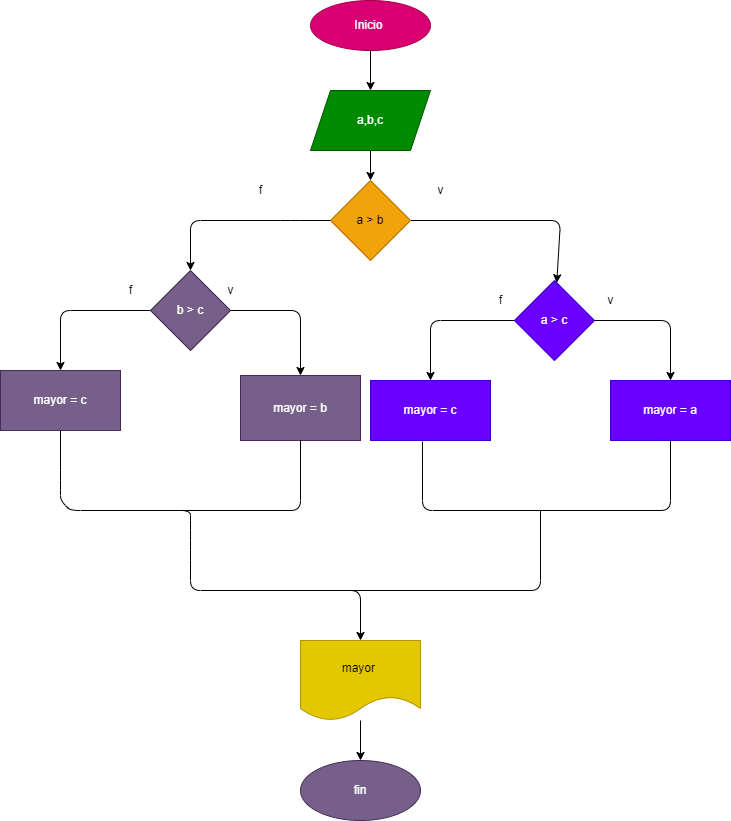

The diagram above was exported from draw.io. Its source (the exported page's mxGraphModel, read from the mxfile embedded in the PNG):
<mxGraphModel dx="1391" dy="214" grid="1" gridSize="10" guides="1" tooltips="1" connect="1" arrows="1" fold="1" page="1" pageScale="1" pageWidth="827" pageHeight="1169" math="0" shadow="0">
  <root>
    <mxCell id="0" />
    <mxCell id="1" parent="0" />
    <mxCell id="2" value="" style="edgeStyle=none;html=1;" edge="1" parent="1" source="3" target="5">
      <mxGeometry relative="1" as="geometry" />
    </mxCell>
    <mxCell id="3" value="Inicio&amp;nbsp;" style="ellipse;whiteSpace=wrap;html=1;fillColor=#d80073;fontColor=#ffffff;strokeColor=#A50040;" vertex="1" parent="1">
      <mxGeometry x="170" y="50" width="120" height="50" as="geometry" />
    </mxCell>
    <mxCell id="4" value="" style="edgeStyle=none;html=1;" edge="1" parent="1" source="5" target="8">
      <mxGeometry relative="1" as="geometry" />
    </mxCell>
    <mxCell id="5" value="a,b,c" style="shape=parallelogram;perimeter=parallelogramPerimeter;whiteSpace=wrap;html=1;fixedSize=1;fillColor=#008a00;strokeColor=#005700;fontColor=#ffffff;" vertex="1" parent="1">
      <mxGeometry x="170" y="140" width="120" height="60" as="geometry" />
    </mxCell>
    <mxCell id="6" value="" style="edgeStyle=none;html=1;" edge="1" parent="1" source="8" target="11">
      <mxGeometry relative="1" as="geometry">
        <Array as="points">
          <mxPoint x="420" y="270" />
        </Array>
      </mxGeometry>
    </mxCell>
    <mxCell id="7" value="" style="edgeStyle=none;html=1;" edge="1" parent="1" source="8" target="17">
      <mxGeometry relative="1" as="geometry">
        <Array as="points">
          <mxPoint x="150" y="270" />
          <mxPoint x="50" y="270" />
        </Array>
      </mxGeometry>
    </mxCell>
    <mxCell id="8" value="a &amp;gt; b" style="rhombus;whiteSpace=wrap;html=1;fillColor=#f0a30a;strokeColor=#BD7000;fontColor=#000000;" vertex="1" parent="1">
      <mxGeometry x="190" y="230" width="80" height="80" as="geometry" />
    </mxCell>
    <mxCell id="9" value="" style="edgeStyle=none;html=1;" edge="1" parent="1" source="11" target="12">
      <mxGeometry relative="1" as="geometry">
        <Array as="points">
          <mxPoint x="530" y="370" />
        </Array>
      </mxGeometry>
    </mxCell>
    <mxCell id="10" value="" style="edgeStyle=none;html=1;" edge="1" parent="1" source="11" target="13">
      <mxGeometry relative="1" as="geometry">
        <Array as="points">
          <mxPoint x="290" y="370" />
        </Array>
      </mxGeometry>
    </mxCell>
    <mxCell id="11" value="a &amp;gt; c" style="rhombus;whiteSpace=wrap;html=1;fillColor=#6a00ff;strokeColor=#3700CC;fontColor=#ffffff;" vertex="1" parent="1">
      <mxGeometry x="374" y="330" width="80" height="80" as="geometry" />
    </mxCell>
    <mxCell id="12" value="mayor = a" style="whiteSpace=wrap;html=1;fillColor=#6a00ff;strokeColor=#3700CC;fontColor=#ffffff;" vertex="1" parent="1">
      <mxGeometry x="470" y="430" width="120" height="60" as="geometry" />
    </mxCell>
    <mxCell id="13" value="mayor = c" style="whiteSpace=wrap;html=1;fillColor=#6a00ff;strokeColor=#3700CC;fontColor=#ffffff;" vertex="1" parent="1">
      <mxGeometry x="230" y="430" width="120" height="60" as="geometry" />
    </mxCell>
    <mxCell id="14" value="" style="endArrow=none;html=1;entryX=0.5;entryY=1;entryDx=0;entryDy=0;exitX=0.433;exitY=1.017;exitDx=0;exitDy=0;exitPerimeter=0;" edge="1" parent="1" source="13" target="12">
      <mxGeometry width="50" height="50" relative="1" as="geometry">
        <mxPoint x="410" y="560" as="sourcePoint" />
        <mxPoint x="370" y="540" as="targetPoint" />
        <Array as="points">
          <mxPoint x="282" y="560" />
          <mxPoint x="530" y="560" />
        </Array>
      </mxGeometry>
    </mxCell>
    <mxCell id="15" value="" style="edgeStyle=none;html=1;" edge="1" parent="1" source="17" target="18">
      <mxGeometry relative="1" as="geometry">
        <Array as="points">
          <mxPoint x="50" y="360" />
          <mxPoint x="-80" y="360" />
        </Array>
      </mxGeometry>
    </mxCell>
    <mxCell id="16" value="" style="edgeStyle=none;html=1;" edge="1" parent="1" source="17" target="19">
      <mxGeometry relative="1" as="geometry">
        <Array as="points">
          <mxPoint x="160" y="360" />
        </Array>
      </mxGeometry>
    </mxCell>
    <mxCell id="17" value="b &amp;gt; c" style="rhombus;whiteSpace=wrap;html=1;fillColor=#76608a;strokeColor=#432D57;fontColor=#ffffff;" vertex="1" parent="1">
      <mxGeometry x="10" y="320" width="80" height="80" as="geometry" />
    </mxCell>
    <mxCell id="18" value="mayor = c" style="whiteSpace=wrap;html=1;fillColor=#76608a;strokeColor=#432D57;fontColor=#ffffff;" vertex="1" parent="1">
      <mxGeometry x="-140" y="420" width="120" height="60" as="geometry" />
    </mxCell>
    <mxCell id="19" value="mayor = b" style="whiteSpace=wrap;html=1;fillColor=#76608a;strokeColor=#432D57;fontColor=#ffffff;" vertex="1" parent="1">
      <mxGeometry x="100" y="425" width="120" height="65" as="geometry" />
    </mxCell>
    <mxCell id="20" value="" style="endArrow=classic;html=1;entryX=0.5;entryY=0;entryDx=0;entryDy=0;" edge="1" parent="1" source="18" target="24">
      <mxGeometry width="50" height="50" relative="1" as="geometry">
        <mxPoint x="-80" y="490" as="sourcePoint" />
        <mxPoint x="210" y="680" as="targetPoint" />
        <Array as="points">
          <mxPoint x="-80" y="530" />
          <mxPoint x="-80" y="550" />
          <mxPoint x="-70" y="560" />
          <mxPoint x="50" y="560" />
          <mxPoint x="50" y="570" />
          <mxPoint x="50" y="600" />
          <mxPoint x="50" y="640" />
          <mxPoint x="220" y="640" />
        </Array>
      </mxGeometry>
    </mxCell>
    <mxCell id="21" value="" style="endArrow=none;html=1;entryX=0.5;entryY=1;entryDx=0;entryDy=0;" edge="1" parent="1">
      <mxGeometry width="50" height="50" relative="1" as="geometry">
        <mxPoint x="40" y="560" as="sourcePoint" />
        <mxPoint x="160" y="490" as="targetPoint" />
        <Array as="points">
          <mxPoint x="160" y="560" />
        </Array>
      </mxGeometry>
    </mxCell>
    <mxCell id="22" value="" style="endArrow=none;html=1;" edge="1" parent="1">
      <mxGeometry width="50" height="50" relative="1" as="geometry">
        <mxPoint x="180" y="640" as="sourcePoint" />
        <mxPoint x="400" y="560" as="targetPoint" />
        <Array as="points">
          <mxPoint x="400" y="640" />
        </Array>
      </mxGeometry>
    </mxCell>
    <mxCell id="23" value="" style="edgeStyle=none;html=1;" edge="1" parent="1" source="24" target="25">
      <mxGeometry relative="1" as="geometry" />
    </mxCell>
    <mxCell id="24" value="mayor&amp;nbsp;" style="shape=document;whiteSpace=wrap;html=1;boundedLbl=1;fillColor=#e3c800;fontColor=#000000;strokeColor=#B09500;" vertex="1" parent="1">
      <mxGeometry x="160" y="690" width="120" height="80" as="geometry" />
    </mxCell>
    <mxCell id="25" value="fin" style="ellipse;whiteSpace=wrap;html=1;fillColor=#76608a;fontColor=#ffffff;strokeColor=#432D57;" vertex="1" parent="1">
      <mxGeometry x="160" y="810" width="120" height="60" as="geometry" />
    </mxCell>
    <mxCell id="26" value="v" style="text;html=1;align=center;verticalAlign=middle;resizable=0;points=[];autosize=1;strokeColor=none;fillColor=none;" vertex="1" parent="1">
      <mxGeometry x="290" y="230" width="20" height="20" as="geometry" />
    </mxCell>
    <mxCell id="27" value="f" style="text;html=1;align=center;verticalAlign=middle;resizable=0;points=[];autosize=1;strokeColor=none;fillColor=none;" vertex="1" parent="1">
      <mxGeometry x="110" y="230" width="20" height="20" as="geometry" />
    </mxCell>
    <mxCell id="28" value="v" style="text;html=1;align=center;verticalAlign=middle;resizable=0;points=[];autosize=1;strokeColor=none;fillColor=none;" vertex="1" parent="1">
      <mxGeometry x="80" y="330" width="20" height="20" as="geometry" />
    </mxCell>
    <mxCell id="29" value="f" style="text;html=1;align=center;verticalAlign=middle;resizable=0;points=[];autosize=1;strokeColor=none;fillColor=none;" vertex="1" parent="1">
      <mxGeometry x="-20" y="330" width="20" height="20" as="geometry" />
    </mxCell>
    <mxCell id="30" value="v" style="text;html=1;align=center;verticalAlign=middle;resizable=0;points=[];autosize=1;strokeColor=none;fillColor=none;" vertex="1" parent="1">
      <mxGeometry x="460" y="340" width="20" height="20" as="geometry" />
    </mxCell>
    <mxCell id="31" value="f" style="text;html=1;align=center;verticalAlign=middle;resizable=0;points=[];autosize=1;strokeColor=none;fillColor=none;" vertex="1" parent="1">
      <mxGeometry x="350" y="340" width="20" height="20" as="geometry" />
    </mxCell>
  </root>
</mxGraphModel>